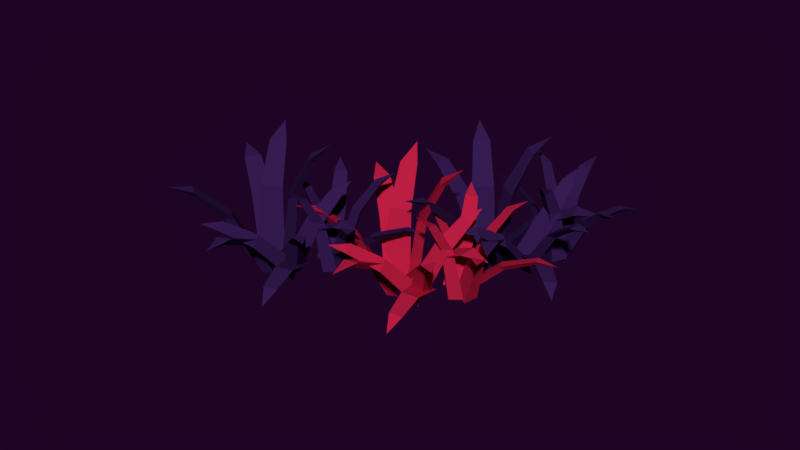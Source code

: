 # Source: conjunto25.blend  (saved by Blender 2.79.0; exported with 4.5.12 LTS)
import bpy
from mathutils import Matrix  # noqa: F401  (used for matrix-valued properties, if any)

bpy.ops.wm.read_factory_settings(use_empty=True)
scene = bpy.context.scene
scene.name = 'Scene'

# ---- collections
col_collection_1 = bpy.data.collections.new('Collection 1'); scene.collection.children.link(col_collection_1)

# ---- materials (node trees are filled in below, after node groups)
mat_material_025 = bpy.data.materials.new('Material.025')
mat_material_025.alpha_threshold = 0.0
mat_material_025.use_transparent_shadow = False
mat_material_025.diffuse_color = (0.03823, 0.01219, 0.08714, 1.0)
mat_material_025.roughness = 0.5
mat_material_014 = bpy.data.materials.new('Material.014')
mat_material_014.alpha_threshold = 0.0
mat_material_014.use_transparent_shadow = False
mat_material_014.diffuse_color = (0.5382, 0.01406, 0.05926, 1.0)
mat_material_014.roughness = 0.5

# ---- material node trees

# ---- world
world_world_001 = bpy.data.worlds.new('World.001'); scene.world = world_world_001
world_world_001.color = (0.0134, 0.001575, 0.01811)
world_world_001.use_sun_shadow = False
world_world_001.sun_shadow_jitter_overblur = 0.0
world_world_001.cycles.sampling_method = 'MANUAL'
world_world_001.light_settings.ao_factor = 0.4154
world_world_001.light_settings.distance = 0.4

# ---- meshes
me_plane_071 = bpy.data.meshes.new('Plane.071')
me_plane_071.from_pydata([(5.322, 3.342, -2.681), (5.365, 4.547, -2.754), (4.121, 4.95, -2.663), (4.833, 5.137, 2.346), (5.792, 3.892, 2.329), (5.816, 4.828, 2.273), (6.95, 4.826, 5.143), (6.826, 5.458, 4.778), (6.223, 5.791, 5.154), (7.849, 6.095, 6.132), (4.04, 4.167, -3.377), (5.191, 3.751, -3.758), (6.004, 4.445, -3.121), (6.258, 0.9563, 0.5379), (4.722, 0.739, 0.3384), (5.634, 0.4136, 0.03989), (5.343, -2.15, 1.699), (5.997, -2.066, 1.318), (6.526, -1.983, 1.853), (6.251, -3.882, 1.655), (1.893, 4.185, 1.122), (3.965, 2.762, -3.272), (3.806, 4.001, -3.668), (4.819, 4.577, -3.352), (2.543, 5.614, 1.049), (1.76, 5.159, 0.8067), (0.3557, 6.645, 3.118), (-0.009095, 6.159, 2.694), (-0.1546, 5.55, 3.168), (-1.419, 6.957, 3.508), (4.714, 4.362, -2.681), (3.531, 4.594, -2.754), (2.937, 3.429, -2.663), (2.865, 4.162, 2.346), (4.246, 4.912, 2.329), (3.325, 5.083, 2.273), (3.506, 6.203, 5.143), (2.862, 6.18, 4.778), (2.438, 5.637, 5.154), (2.395, 7.29, 6.132), (3.698, 3.226, -3.377), (4.29, 4.297, -3.758), (3.733, 5.209, -3.121), (7.218, 4.909, 0.5379), (7.19, 3.358, 0.3384), (7.655, 4.207, 0.03989), (10.14, 3.516, 1.699), (10.16, 4.175, 1.318), (10.16, 4.71, 1.853), (11.99, 4.139, 1.655), (3.342, 1.109, 1.122), (5.073, 2.93, -3.272), (3.824, 2.968, -3.668), (3.416, 4.06, -3.352), (2.033, 1.976, 1.049), (2.359, 1.13, 0.8067), (0.6699, -0.02192, 3.118), (1.092, -0.4587, 2.694), (1.67, -0.6985, 3.168), (0.08165, -1.725, 3.508), (9.753, 4.825, -1.784), (9.33, 5.57, -2.114), (8.356, 5.407, -1.981), (8.757, 7.074, 1.466), (9.859, 6.633, 1.613), (9.524, 7.209, 1.359), (10.28, 8.352, 3.266), (9.957, 8.607, 2.878), (9.433, 8.699, 3.149), (10.4, 9.715, 3.572), (8.596, 4.706, -2.304), (9.514, 4.753, -2.63), (9.792, 5.636, -2.436), (11.27, 4.504, 0.9367), (10.33, 3.777, 1.039), (11.06, 3.818, 0.7829), (11.82, 2.551, 2.586), (12.22, 2.734, 2.211), (12.54, 3.111, 2.507), (13.07, 1.781, 2.829), (7.168, 5.129, 1.182), (9.072, 3.832, -1.903), (8.502, 4.445, -2.445), (8.958, 5.242, -2.479), (7.063, 6.229, 0.7239), (6.714, 5.607, 0.7539), (5.228, 6.637, 2.25), (5.169, 6.097, 2.104), (5.3, 5.79, 2.598), (3.937, 6.308, 2.685), (8.969, 5.245, -1.937), (8.099, 4.954, -1.89), (8.141, 4.044, -1.486), (7.819, 5.775, 1.938), (8.453, 6.723, 1.58), (7.779, 6.491, 1.619), (7.48, 7.997, 3.395), (7.062, 7.662, 3.222), (6.985, 7.272, 3.667), (6.337, 8.539, 3.999), (8.721, 4.0, -2.048), (8.713, 4.776, -2.638), (8.002, 5.313, -2.318), (10.42, 7.302, -0.0792), (10.98, 6.275, 0.1322), (10.97, 6.89, -0.3327), (12.88, 7.766, 0.6923), (12.65, 8.084, 0.2683), (12.45, 8.556, 0.5296), (13.87, 8.794, 0.2827), (9.278, 3.725, 1.692), (9.743, 4.327, -2.082), (8.901, 3.808, -2.214), (8.222, 4.426, -2.182), (8.087, 3.785, 1.611), (8.619, 3.31, 1.588), (7.932, 2.599, 3.716), (8.375, 2.366, 3.458), (8.848, 2.543, 3.777), (8.181, 1.433, 4.455), (7.156, 1.902, -1.68), (7.958, 2.273, -1.932), (7.971, 3.184, -1.528), (9.609, 1.567, 1.559), (8.984, 0.5565, 1.43), (9.605, 0.8504, 1.238), (10.64, -0.5812, 2.786), (10.93, -0.2131, 2.484), (11.12, 0.1922, 2.88), (11.96, -1.003, 2.955), (7.232, 3.162, -1.855), (7.111, 2.377, -2.421), (7.935, 1.915, -2.37), (6.629, -0.238, 0.542), (6.079, 0.7371, 0.9446), (5.987, 0.1154, 0.498), (4.641, -0.9082, 2.106), (4.743, -1.213, 1.624), (5.064, -1.659, 1.796), (3.668, -2.033, 2.051), (7.969, 3.468, 1.851), (6.297, 2.742, -1.541), (6.989, 3.332, -1.948), (7.693, 2.781, -2.158), (9.06, 3.516, 1.365), (8.51, 3.939, 1.531), (9.815, 4.758, 3.301), (9.291, 4.944, 3.214), (8.975, 4.731, 3.674), (9.726, 5.912, 4.093), (6.52, 3.087, -1.596), (7.274, 3.134, -2.213), (7.934, 3.628, -1.748), (9.511, 0.3878, -0.3931), (8.405, -0.03572, -0.2736), (9.003, 0.003546, -0.7588), (9.55, -2.228, -0.3529), (9.896, -1.941, -0.7178), (10.4, -1.902, -0.4448), (10.38, -3.222, -1.086), (-0.06371, -1.198, -3.352), (0.5055, -0.1351, -3.424), (-0.4328, 0.7752, -3.333), (0.2886, 0.629, 1.675), (0.6002, -0.9115, 1.658), (1.034, -0.08169, 1.603), (2.051, -0.5839, 4.472), (2.219, 0.03807, 4.108), (1.824, 0.6032, 4.483), (3.417, 0.1592, 5.462), (-0.851, 0.1076, -4.047), (-0.001364, -0.7733, -4.429), (1.034, -0.5089, -3.792), (-0.2763, -3.752, -0.1328), (-1.751, -3.269, -0.3323), (-1.075, -3.964, -0.6308), (-2.467, -6.137, 1.029), (-1.843, -6.349, 0.6475), (-1.332, -6.508, 1.182), (-2.415, -8.091, 0.9839), (-2.77, 1.07, 0.4509), (-1.537, -1.12, -3.943), (-1.134, 0.06248, -4.339), (0.02922, 0.1323, -4.023), (-1.556, 2.066, 0.378), (-2.46, 2.003, 0.136), (-3.066, 3.956, 2.447), (-3.607, 3.681, 2.024), (-4.006, 3.199, 2.497), (-4.521, 5.019, 2.837), (-0.16, -0.0147, -3.352), (-1.12, 0.7151, -3.424), (-2.166, -0.06797, -3.333), (-1.908, 0.6214, 1.675), (-0.3379, 0.6861, 1.658), (-1.089, 1.245, 1.603), (-0.4325, 2.17, 4.472), (-1.02, 2.434, 4.108), (-1.641, 2.133, 4.483), (-0.9508, 3.637, 5.462), (-1.573, -0.5862, -4.047), (-0.5693, 0.1138, -4.429), (-0.667, 1.178, -3.792), (2.328, -0.6275, -0.1328), (1.62, -2.007, -0.3323), (2.412, -1.45, -0.6308), (4.338, -3.167, 1.029), (4.647, -2.584, 0.6475), (4.884, -2.104, 1.182), (6.276, -3.424, 0.9839), (-2.826, -2.329, 0.4509), (-0.4692, -1.458, -3.943), (-1.573, -0.873, -4.339), (-1.459, 0.2869, -4.023), (-3.619, -0.9738, 0.378), (-3.699, -1.876, 0.136), (-5.723, -2.166, 2.447), (-5.537, -2.744, 2.024), (-5.123, -3.214, 2.497), (-7.002, -3.435, 2.837), (4.567, -1.821, -2.455), (4.516, -0.965, -2.785), (3.57, -0.6817, -2.652), (4.665, 0.6375, 0.7956), (5.458, -0.2446, 0.9425), (5.412, 0.4204, 0.6882), (6.591, 1.114, 2.595), (6.417, 1.484, 2.208), (5.987, 1.798, 2.478), (7.299, 2.285, 2.901), (3.476, -1.417, -2.975), (4.32, -1.78, -3.301), (4.96, -1.109, -3.106), (5.783, -2.775, 0.266), (4.623, -3.016, 0.3687), (5.292, -3.299, 0.1122), (5.423, -4.774, 1.915), (5.864, -4.787, 1.54), (6.316, -4.589, 1.836), (6.205, -6.016, 2.158), (2.38, -0.4073, 0.5113), (3.518, -2.411, -2.574), (3.277, -1.61, -3.116), (4.037, -1.096, -3.149), (2.771, 0.6255, 0.05322), (2.184, 0.221, 0.08322), (1.305, 1.801, 1.579), (1.013, 1.343, 1.433), (0.9957, 1.009, 1.928), (0.0002923, 2.075, 2.014), (4.048, -1.098, -2.608), (3.139, -0.9752, -2.561), (2.776, -1.811, -2.157), (3.25, -0.1155, 1.268), (4.237, 0.4567, 0.9095), (3.53, 0.5454, 0.9488), (3.925, 2.029, 2.724), (3.402, 1.912, 2.551), (3.161, 1.596, 2.997), (3.138, 3.02, 3.328), (3.277, -2.106, -2.718), (3.611, -1.406, -3.309), (3.21, -0.6107, -2.989), (6.259, 0.1081, -0.7499), (6.311, -1.061, -0.5385), (6.573, -0.505, -1.003), (8.669, -0.5592, 0.02161), (8.6, -0.1707, -0.4024), (8.629, 0.341, -0.1411), (10.01, -0.07424, -0.388), (3.655, -2.599, 1.021), (4.338, -2.263, -2.753), (3.354, -2.358, -2.885), (3.017, -1.504, -2.853), (2.613, -2.019, 0.9406), (2.881, -2.68, 0.9171), (1.951, -3.016, 3.046), (2.246, -3.42, 2.788), (2.748, -3.47, 3.106), (1.66, -4.171, 3.784), (0.9471, -3.299, -2.35), (1.83, -3.32, -2.602), (2.244, -2.508, -2.198), (3.001, -4.681, 0.8882), (1.994, -5.312, 0.7594), (2.682, -5.323, 0.5674), (2.975, -7.062, 2.116), (3.406, -6.863, 1.813), (3.754, -6.583, 2.209), (3.98, -8.025, 2.284), (1.571, -2.202, -2.526), (1.116, -2.852, -3.092), (1.652, -3.631, -3.041), (-0.4697, -4.987, -0.1287), (-0.5331, -3.87, 0.2739), (-0.8899, -4.387, -0.1727), (-2.55, -4.712, 1.435), (-2.592, -5.031, 0.9531), (-2.501, -5.572, 1.125), (-3.918, -5.293, 1.38), (2.367, -2.251, 1.18), (0.5463, -2.166, -2.211), (1.428, -1.941, -2.619), (1.816, -2.747, -2.829), (3.368, -2.69, 0.6943), (3.06, -2.068, 0.8602), (4.593, -1.908, 2.631), (4.204, -1.51, 2.543), (3.826, -1.562, 3.003), (5.022, -0.8331, 3.422), (0.8988, -1.955, -2.266), (1.596, -2.245, -2.884), (2.406, -2.092, -2.419), (2.393, -5.696, -1.064), (1.214, -5.589, -0.9443), (1.768, -5.817, -1.43), (1.275, -8.062, -1.024), (1.712, -7.956, -1.389), (2.182, -8.144, -1.115), (1.582, -9.319, -1.757), (-8.864, -2.243, -2.583), (-8.412, -1.125, -2.656), (-9.443, -0.3207, -2.565), (-8.71, -0.3886, 2.444), (-8.235, -1.887, 2.427), (-7.893, -1.015, 2.371), (-6.828, -1.405, 5.241), (-6.728, -0.769, 4.876), (-7.181, -0.2495, 5.252), (-5.549, -0.5199, 6.23), (-9.787, -1.029, -3.279), (-8.848, -1.814, -3.66), (-7.846, -1.44, -3.023), (-8.802, -4.804, 0.6359), (-10.32, -4.483, 0.4364), (-9.573, -5.101, 0.1379), (-10.72, -7.411, 1.797), (-10.08, -7.555, 1.416), (-9.555, -7.658, 1.951), (-10.46, -9.349, 1.753), (-11.8, -0.2781, 1.22), (-10.34, -2.323, -3.175), (-10.06, -1.105, -3.57), (-8.915, -0.9103, -3.254), (-10.7, 0.8426, 1.147), (-11.59, 0.6829, 0.9047), (-12.4, 2.559, 3.216), (-12.91, 2.228, 2.792), (-13.26, 1.705, 3.266), (-13.96, 3.46, 3.606), (-9.087, -1.077, -2.583), (-10.12, -0.4542, -2.656), (-11.08, -1.345, -2.565), (-10.89, -0.6319, 2.444), (-9.339, -0.3991, 2.427), (-10.15, 0.07632, 2.371), (-9.592, 1.067, 5.241), (-10.21, 1.266, 4.876), (-10.79, 0.9002, 5.252), (-10.27, 2.469, 6.23), (-10.43, -1.797, -3.279), (-9.508, -0.9929, -3.66), (-9.719, 0.05507, -3.023), (-6.547, -1.419, 0.6359), (-7.104, -2.867, 0.4364), (-6.376, -2.228, 0.1379), (-4.277, -3.728, 1.797), (-4.032, -3.115, 1.416), (-3.848, -2.613, 1.951), (-2.322, -3.776, 1.753), (-11.49, -3.664, 1.22), (-9.24, -2.545, -3.175), (-10.4, -2.082, -3.57), (-10.41, -0.9163, -3.254), (-12.42, -2.401, 1.147), (-12.41, -3.308, 0.9047), (-14.39, -3.812, 3.216), (-14.14, -4.367, 2.792), (-13.68, -4.79, 3.266), (-15.52, -5.212, 3.606), (-4.194, -2.365, -1.686), (-4.336, -1.52, -2.016), (-5.307, -1.34, -1.883), (-4.36, 0.0895, 1.564), (-3.476, -0.7023, 1.711), (-3.594, -0.04618, 1.457), (-2.497, 0.7704, 3.364), (-2.709, 1.119, 2.976), (-3.17, 1.386, 3.247), (-1.918, 2.01, 3.67), (-5.322, -2.081, -2.206), (-4.443, -2.351, -2.532), (-3.88, -1.616, -2.338), (-2.882, -3.183, 1.035), (-4.01, -3.547, 1.137), (-3.314, -3.757, 0.8809), (-3.026, -5.21, 2.684), (-2.586, -5.175, 2.309), (-2.158, -4.93, 2.605), (-2.115, -6.361, 2.927), (-6.519, -1.194, 1.28), (-5.173, -3.064, -1.805), (-5.499, -2.294, -2.347), (-4.798, -1.701, -2.381), (-6.242, -0.1256, 0.8219), (-6.782, -0.5908, 0.8519), (-7.825, 0.8858, 2.348), (-8.067, 0.3986, 2.201), (-8.048, 0.0646, 2.696), (-9.152, 1.019, 2.783), (-4.787, -1.702, -1.839), (-5.704, -1.678, -1.792), (-5.975, -2.547, -1.388), (-5.686, -0.811, 2.036), (-4.766, -0.1362, 1.678), (-5.479, -0.1239, 1.717), (-5.245, 1.393, 3.493), (-5.752, 1.221, 3.32), (-5.958, 0.8813, 3.765), (-6.134, 2.294, 4.097), (-5.445, -2.787, -1.95), (-5.188, -2.055, -2.54), (-5.672, -1.308, -2.22), (-2.718, -0.2658, 0.01879), (-2.541, -1.423, 0.2302), (-2.34, -0.8416, -0.2347), (-0.2506, -0.6706, 0.7903), (-0.3611, -0.2918, 0.3663), (-0.3871, 0.2201, 0.6276), (1.035, -0.04406, 0.3807), (-5.016, -3.236, 1.79), (-4.374, -2.829, -1.984), (-5.342, -3.029, -2.116), (-5.769, -2.216, -2.085), (-6.115, -2.772, 1.709), (-5.777, -3.4, 1.686), (-6.666, -3.834, 3.814), (-6.33, -4.204, 3.556), (-5.825, -4.2, 3.875), (-6.831, -5.014, 4.553), (-7.634, -4.223, -1.582), (-6.754, -4.149, -1.834), (-6.429, -3.297, -1.43), (-5.443, -5.377, 1.657), (-6.376, -6.113, 1.528), (-5.692, -6.049, 1.336), (-5.214, -7.747, 2.884), (-4.806, -7.503, 2.582), (-4.491, -7.187, 2.978), (-4.111, -8.596, 3.053), (-7.131, -3.065, -1.757), (-7.514, -3.761, -2.323), (-6.897, -4.477, -2.272), (-8.861, -6.054, 0.64), (-9.044, -4.949, 1.043), (-9.344, -5.502, 0.596), (-10.96, -6.003, 2.204), (-10.97, -6.325, 1.722), (-10.82, -6.854, 1.894), (-12.26, -6.727, 2.149), (-6.334, -3.029, 1.949), (-8.154, -3.14, -1.443), (-7.302, -2.822, -1.85), (-6.829, -3.581, -2.06), (-5.293, -3.358, 1.463), (-5.665, -2.772, 1.629), (-4.159, -2.449, 3.399), (-4.588, -2.095, 3.312), (-4.958, -2.187, 3.772), (-3.847, -1.334, 4.191), (-7.826, -2.892, -1.498), (-7.102, -3.106, -2.115), (-6.313, -2.867, -1.65), (-5.939, -6.451, -0.2951), (-7.123, -6.471, -0.1757), (-6.547, -6.639, -0.6609), (-6.797, -8.923, -0.2549), (-6.373, -8.771, -0.6199), (-5.886, -8.908, -0.3468), (-6.357, -10.14, -0.9883)], [], [(0, 2, 1), (5, 3, 8, 7), (1, 2, 3, 5), (0, 1, 5, 4), (2, 0, 4, 3), (7, 8, 9), (3, 4, 6, 8), (4, 5, 7, 6), (8, 6, 9), (6, 7, 9), (10, 12, 11), (15, 13, 18, 17), (11, 12, 13, 15), (10, 11, 15, 14), (12, 10, 14, 13), (17, 18, 19), (13, 14, 16, 18), (14, 15, 17, 16), (18, 16, 19), (16, 17, 19), (23, 21, 22), (25, 20, 28, 27), (22, 21, 20, 25), (23, 22, 25, 24), (21, 23, 24, 20), (27, 28, 29), (20, 24, 26, 28), (24, 25, 27, 26), (28, 26, 29), (26, 27, 29), (30, 32, 31), (35, 33, 38, 37), (31, 32, 33, 35), (30, 31, 35, 34), (32, 30, 34, 33), (37, 38, 39), (33, 34, 36, 38), (34, 35, 37, 36), (38, 36, 39), (36, 37, 39), (40, 42, 41), (45, 43, 48, 47), (41, 42, 43, 45), (40, 41, 45, 44), (42, 40, 44, 43), (47, 48, 49), (43, 44, 46, 48), (44, 45, 47, 46), (48, 46, 49), (46, 47, 49), (53, 51, 52), (55, 50, 58, 57), (52, 51, 50, 55), (53, 52, 55, 54), (51, 53, 54, 50), (57, 58, 59), (50, 54, 56, 58), (54, 55, 57, 56), (58, 56, 59), (56, 57, 59), (60, 62, 61), (65, 63, 68, 67), (61, 62, 63, 65), (60, 61, 65, 64), (62, 60, 64, 63), (67, 68, 69), (63, 64, 66, 68), (64, 65, 67, 66), (68, 66, 69), (66, 67, 69), (70, 72, 71), (75, 73, 78, 77), (71, 72, 73, 75), (70, 71, 75, 74), (72, 70, 74, 73), (77, 78, 79), (73, 74, 76, 78), (74, 75, 77, 76), (78, 76, 79), (76, 77, 79), (83, 81, 82), (85, 80, 88, 87), (82, 81, 80, 85), (83, 82, 85, 84), (81, 83, 84, 80), (87, 88, 89), (80, 84, 86, 88), (84, 85, 87, 86), (88, 86, 89), (86, 87, 89), (90, 92, 91), (95, 93, 98, 97), (91, 92, 93, 95), (90, 91, 95, 94), (92, 90, 94, 93), (97, 98, 99), (93, 94, 96, 98), (94, 95, 97, 96), (98, 96, 99), (96, 97, 99), (100, 102, 101), (105, 103, 108, 107), (101, 102, 103, 105), (100, 101, 105, 104), (102, 100, 104, 103), (107, 108, 109), (103, 104, 106, 108), (104, 105, 107, 106), (108, 106, 109), (106, 107, 109), (113, 111, 112), (115, 110, 118, 117), (112, 111, 110, 115), (113, 112, 115, 114), (111, 113, 114, 110), (117, 118, 119), (110, 114, 116, 118), (114, 115, 117, 116), (118, 116, 119), (116, 117, 119), (120, 122, 121), (125, 123, 128, 127), (121, 122, 123, 125), (120, 121, 125, 124), (122, 120, 124, 123), (127, 128, 129), (123, 124, 126, 128), (124, 125, 127, 126), (128, 126, 129), (126, 127, 129), (130, 132, 131), (135, 133, 138, 137), (131, 132, 133, 135), (130, 131, 135, 134), (132, 130, 134, 133), (137, 138, 139), (133, 134, 136, 138), (134, 135, 137, 136), (138, 136, 139), (136, 137, 139), (143, 141, 142), (145, 140, 148, 147), (142, 141, 140, 145), (143, 142, 145, 144), (141, 143, 144, 140), (147, 148, 149), (140, 144, 146, 148), (144, 145, 147, 146), (148, 146, 149), (146, 147, 149), (150, 152, 151), (155, 153, 158, 157), (151, 152, 153, 155), (150, 151, 155, 154), (152, 150, 154, 153), (157, 158, 159), (153, 154, 156, 158), (154, 155, 157, 156), (158, 156, 159), (156, 157, 159), (160, 162, 161), (165, 163, 168, 167), (161, 162, 163, 165), (160, 161, 165, 164), (162, 160, 164, 163), (167, 168, 169), (163, 164, 166, 168), (164, 165, 167, 166), (168, 166, 169), (166, 167, 169), (170, 172, 171), (175, 173, 178, 177), (171, 172, 173, 175), (170, 171, 175, 174), (172, 170, 174, 173), (177, 178, 179), (173, 174, 176, 178), (174, 175, 177, 176), (178, 176, 179), (176, 177, 179), (183, 181, 182), (185, 180, 188, 187), (182, 181, 180, 185), (183, 182, 185, 184), (181, 183, 184, 180), (187, 188, 189), (180, 184, 186, 188), (184, 185, 187, 186), (188, 186, 189), (186, 187, 189), (190, 192, 191), (195, 193, 198, 197), (191, 192, 193, 195), (190, 191, 195, 194), (192, 190, 194, 193), (197, 198, 199), (193, 194, 196, 198), (194, 195, 197, 196), (198, 196, 199), (196, 197, 199), (200, 202, 201), (205, 203, 208, 207), (201, 202, 203, 205), (200, 201, 205, 204), (202, 200, 204, 203), (207, 208, 209), (203, 204, 206, 208), (204, 205, 207, 206), (208, 206, 209), (206, 207, 209), (213, 211, 212), (215, 210, 218, 217), (212, 211, 210, 215), (213, 212, 215, 214), (211, 213, 214, 210), (217, 218, 219), (210, 214, 216, 218), (214, 215, 217, 216), (218, 216, 219), (216, 217, 219), (220, 222, 221), (225, 223, 228, 227), (221, 222, 223, 225), (220, 221, 225, 224), (222, 220, 224, 223), (227, 228, 229), (223, 224, 226, 228), (224, 225, 227, 226), (228, 226, 229), (226, 227, 229), (230, 232, 231), (235, 233, 238, 237), (231, 232, 233, 235), (230, 231, 235, 234), (232, 230, 234, 233), (237, 238, 239), (233, 234, 236, 238), (234, 235, 237, 236), (238, 236, 239), (236, 237, 239), (243, 241, 242), (245, 240, 248, 247), (242, 241, 240, 245), (243, 242, 245, 244), (241, 243, 244, 240), (247, 248, 249), (240, 244, 246, 248), (244, 245, 247, 246), (248, 246, 249), (246, 247, 249), (250, 252, 251), (255, 253, 258, 257), (251, 252, 253, 255), (250, 251, 255, 254), (252, 250, 254, 253), (257, 258, 259), (253, 254, 256, 258), (254, 255, 257, 256), (258, 256, 259), (256, 257, 259), (260, 262, 261), (265, 263, 268, 267), (261, 262, 263, 265), (260, 261, 265, 264), (262, 260, 264, 263), (267, 268, 269), (263, 264, 266, 268), (264, 265, 267, 266), (268, 266, 269), (266, 267, 269), (273, 271, 272), (275, 270, 278, 277), (272, 271, 270, 275), (273, 272, 275, 274), (271, 273, 274, 270), (277, 278, 279), (270, 274, 276, 278), (274, 275, 277, 276), (278, 276, 279), (276, 277, 279), (280, 282, 281), (285, 283, 288, 287), (281, 282, 283, 285), (280, 281, 285, 284), (282, 280, 284, 283), (287, 288, 289), (283, 284, 286, 288), (284, 285, 287, 286), (288, 286, 289), (286, 287, 289), (290, 292, 291), (295, 293, 298, 297), (291, 292, 293, 295), (290, 291, 295, 294), (292, 290, 294, 293), (297, 298, 299), (293, 294, 296, 298), (294, 295, 297, 296), (298, 296, 299), (296, 297, 299), (303, 301, 302), (305, 300, 308, 307), (302, 301, 300, 305), (303, 302, 305, 304), (301, 303, 304, 300), (307, 308, 309), (300, 304, 306, 308), (304, 305, 307, 306), (308, 306, 309), (306, 307, 309), (310, 312, 311), (315, 313, 318, 317), (311, 312, 313, 315), (310, 311, 315, 314), (312, 310, 314, 313), (317, 318, 319), (313, 314, 316, 318), (314, 315, 317, 316), (318, 316, 319), (316, 317, 319), (320, 322, 321), (325, 323, 328, 327), (321, 322, 323, 325), (320, 321, 325, 324), (322, 320, 324, 323), (327, 328, 329), (323, 324, 326, 328), (324, 325, 327, 326), (328, 326, 329), (326, 327, 329), (330, 332, 331), (335, 333, 338, 337), (331, 332, 333, 335), (330, 331, 335, 334), (332, 330, 334, 333), (337, 338, 339), (333, 334, 336, 338), (334, 335, 337, 336), (338, 336, 339), (336, 337, 339), (343, 341, 342), (345, 340, 348, 347), (342, 341, 340, 345), (343, 342, 345, 344), (341, 343, 344, 340), (347, 348, 349), (340, 344, 346, 348), (344, 345, 347, 346), (348, 346, 349), (346, 347, 349), (350, 352, 351), (355, 353, 358, 357), (351, 352, 353, 355), (350, 351, 355, 354), (352, 350, 354, 353), (357, 358, 359), (353, 354, 356, 358), (354, 355, 357, 356), (358, 356, 359), (356, 357, 359), (360, 362, 361), (365, 363, 368, 367), (361, 362, 363, 365), (360, 361, 365, 364), (362, 360, 364, 363), (367, 368, 369), (363, 364, 366, 368), (364, 365, 367, 366), (368, 366, 369), (366, 367, 369), (373, 371, 372), (375, 370, 378, 377), (372, 371, 370, 375), (373, 372, 375, 374), (371, 373, 374, 370), (377, 378, 379), (370, 374, 376, 378), (374, 375, 377, 376), (378, 376, 379), (376, 377, 379), (380, 382, 381), (385, 383, 388, 387), (381, 382, 383, 385), (380, 381, 385, 384), (382, 380, 384, 383), (387, 388, 389), (383, 384, 386, 388), (384, 385, 387, 386), (388, 386, 389), (386, 387, 389), (390, 392, 391), (395, 393, 398, 397), (391, 392, 393, 395), (390, 391, 395, 394), (392, 390, 394, 393), (397, 398, 399), (393, 394, 396, 398), (394, 395, 397, 396), (398, 396, 399), (396, 397, 399), (403, 401, 402), (405, 400, 408, 407), (402, 401, 400, 405), (403, 402, 405, 404), (401, 403, 404, 400), (407, 408, 409), (400, 404, 406, 408), (404, 405, 407, 406), (408, 406, 409), (406, 407, 409), (410, 412, 411), (415, 413, 418, 417), (411, 412, 413, 415), (410, 411, 415, 414), (412, 410, 414, 413), (417, 418, 419), (413, 414, 416, 418), (414, 415, 417, 416), (418, 416, 419), (416, 417, 419), (420, 422, 421), (425, 423, 428, 427), (421, 422, 423, 425), (420, 421, 425, 424), (422, 420, 424, 423), (427, 428, 429), (423, 424, 426, 428), (424, 425, 427, 426), (428, 426, 429), (426, 427, 429), (433, 431, 432), (435, 430, 438, 437), (432, 431, 430, 435), (433, 432, 435, 434), (431, 433, 434, 430), (437, 438, 439), (430, 434, 436, 438), (434, 435, 437, 436), (438, 436, 439), (436, 437, 439), (440, 442, 441), (445, 443, 448, 447), (441, 442, 443, 445), (440, 441, 445, 444), (442, 440, 444, 443), (447, 448, 449), (443, 444, 446, 448), (444, 445, 447, 446), (448, 446, 449), (446, 447, 449), (450, 452, 451), (455, 453, 458, 457), (451, 452, 453, 455), (450, 451, 455, 454), (452, 450, 454, 453), (457, 458, 459), (453, 454, 456, 458), (454, 455, 457, 456), (458, 456, 459), (456, 457, 459), (463, 461, 462), (465, 460, 468, 467), (462, 461, 460, 465), (463, 462, 465, 464), (461, 463, 464, 460), (467, 468, 469), (460, 464, 466, 468), (464, 465, 467, 466), (468, 466, 469), (466, 467, 469), (470, 472, 471), (475, 473, 478, 477), (471, 472, 473, 475), (470, 471, 475, 474), (472, 470, 474, 473), (477, 478, 479), (473, 474, 476, 478), (474, 475, 477, 476), (478, 476, 479), (476, 477, 479)])
me_plane_071.polygons.foreach_set('material_index', [0, 0, 0, 0, 0, 0, 0, 0, 0, 0, 0, 0, 0, 0, 0, 0, 0, 0, 0, 0, 0, 0, 0, 0, 0, 0, 0, 0, 0, 0, 0, 0, 0, 0, 0, 0, 0, 0, 0, 0, 0, 0, 0, 0, 0, 0, 0, 0, 0, 0, 0, 0, 0, 0, 0, 0, 0, 0, 0, 0, 0, 0, 0, 0, 0, 0, 0, 0, 0, 0, 0, 0, 0, 0, 0, 0, 0, 0, 0, 0, 0, 0, 0, 0, 0, 0, 0, 0, 0, 0, 0, 0, 0, 0, 0, 0, 0, 0, 0, 0, 0, 0, 0, 0, 0, 0, 0, 0, 0, 0, 0, 0, 0, 0, 0, 0, 0, 0, 0, 0, 0, 0, 0, 0, 0, 0, 0, 0, 0, 0, 0, 0, 0, 0, 0, 0, 0, 0, 0, 0, 0, 0, 0, 0, 0, 0, 0, 0, 0, 0, 0, 0, 0, 0, 0, 0, 0, 0, 0, 0, 1, 1, 1, 1, 1, 1, 1, 1, 1, 1, 1, 1, 1, 1, 1, 1, 1, 1, 1, 1, 1, 1, 1, 1, 1, 1, 1, 1, 1, 1, 1, 1, 1, 1, 1, 1, 1, 1, 1, 1, 1, 1, 1, 1, 1, 1, 1, 1, 1, 1, 1, 1, 1, 1, 1, 1, 1, 1, 1, 1, 1, 1, 1, 1, 1, 1, 1, 1, 1, 1, 1, 1, 1, 1, 1, 1, 1, 1, 1, 1, 1, 1, 1, 1, 1, 1, 1, 1, 1, 1, 1, 1, 1, 1, 1, 1, 1, 1, 1, 1, 1, 1, 1, 1, 1, 1, 1, 1, 1, 1, 1, 1, 1, 1, 1, 1, 1, 1, 1, 1, 1, 1, 1, 1, 1, 1, 1, 1, 1, 1, 1, 1, 1, 1, 1, 1, 1, 1, 1, 1, 1, 1, 1, 1, 1, 1, 1, 1, 1, 1, 1, 1, 1, 1, 1, 1, 1, 1, 1, 1, 0, 0, 0, 0, 0, 0, 0, 0, 0, 0, 0, 0, 0, 0, 0, 0, 0, 0, 0, 0, 0, 0, 0, 0, 0, 0, 0, 0, 0, 0, 0, 0, 0, 0, 0, 0, 0, 0, 0, 0, 0, 0, 0, 0, 0, 0, 0, 0, 0, 0, 0, 0, 0, 0, 0, 0, 0, 0, 0, 0, 0, 0, 0, 0, 0, 0, 0, 0, 0, 0, 0, 0, 0, 0, 0, 0, 0, 0, 0, 0, 0, 0, 0, 0, 0, 0, 0, 0, 0, 0, 0, 0, 0, 0, 0, 0, 0, 0, 0, 0, 0, 0, 0, 0, 0, 0, 0, 0, 0, 0, 0, 0, 0, 0, 0, 0, 0, 0, 0, 0, 0, 0, 0, 0, 0, 0, 0, 0, 0, 0, 0, 0, 0, 0, 0, 0, 0, 0, 0, 0, 0, 0, 0, 0, 0, 0, 0, 0, 0, 0, 0, 0, 0, 0, 0, 0, 0, 0, 0, 0])
me_plane_071.materials.append(mat_material_025)
me_plane_071.materials.append(mat_material_014)
me_plane_071.use_remesh_preserve_volume = False
me_plane_071.use_remesh_preserve_attributes = False
me_plane_071.use_mirror_vertex_groups = False
me_plane_071.update()

# ---- objects
ob_grass01_009 = bpy.data.objects.new('grass01.009', me_plane_071)

# ---- transforms, parenting, visibility, modifiers, constraints
ob_grass01_009.location = (0.0, 0.0, 0.0)
ob_grass01_009.rotation_euler = (0.0, -0.0, 0.3491)
ob_grass01_009.scale = (0.03703, 0.03703, 0.03703)
ob_grass01_009.lineart.crease_threshold = 0.0

# ---- collection membership
col_collection_1.objects.link(ob_grass01_009)

# ---- scene / render settings (as saved in the file)
scene.frame_start = 1; scene.frame_end = 250; scene.frame_set(0)
scene.render.engine = 'BLENDER_EEVEE_NEXT'
scene.render.resolution_percentage = 50
scene.render.dither_intensity = 0.0
scene.cycles.use_denoising = False
scene.cycles.samples = 128
scene.cycles.sampling_pattern = 'TABULATED_SOBOL'
scene.cycles.use_adaptive_sampling = False
scene.cycles.use_light_tree = False
scene.cycles.blur_glossy = 0.0
scene.cycles.sample_clamp_indirect = 0.0
scene.view_settings.view_transform = 'Standard'
bpy.context.view_layer.update()

# ---- added for rendering (the .blend has no active camera and no usable light): camera, sun
cam_auto = bpy.data.cameras.new('AutoCamera')
cam_auto.lens = 50.0
cam_auto.sensor_width = 36.0
cam_auto.clip_end = 1000.0
ob_auto_camera = bpy.data.objects.new('AutoCamera', cam_auto)
scene.collection.objects.link(ob_auto_camera)
ob_auto_camera.location = (1.55225, -1.91176, 1.29596)
ob_auto_camera.rotation_euler = (1.09748, -7.21219e-08, 0.694738)
scene.camera = ob_auto_camera
light_auto_sun = bpy.data.lights.new('AutoSun', 'SUN')
light_auto_sun.energy = 3.0
light_auto_sun.angle = 0.0523599
ob_auto_sun = bpy.data.objects.new('AutoSun', light_auto_sun)
scene.collection.objects.link(ob_auto_sun)
ob_auto_sun.rotation_euler = (0.872665, 0.174533, 0.523599)
bpy.context.view_layer.update()
